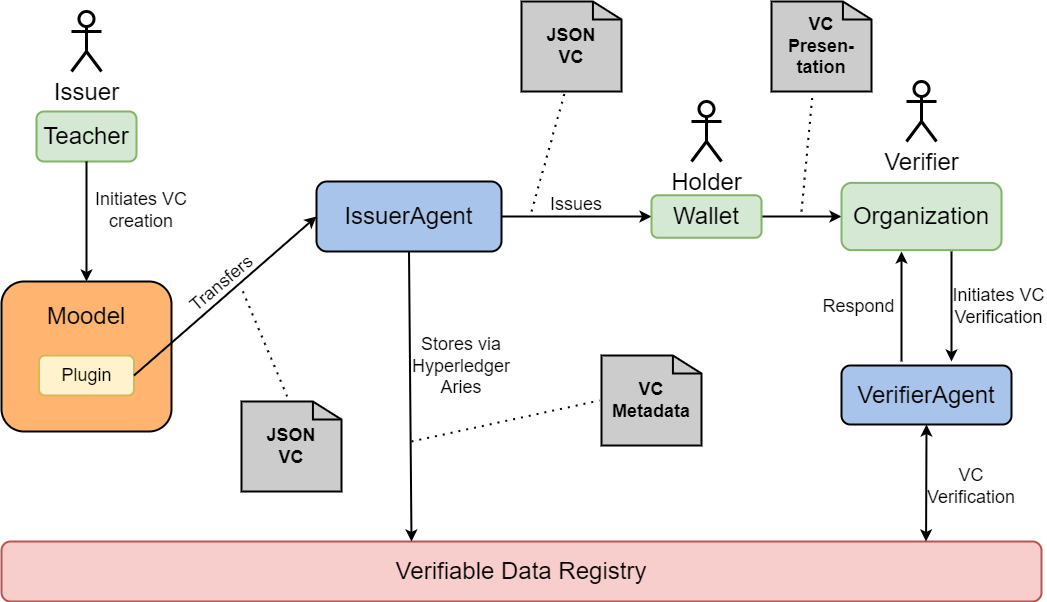

The diagram above was exported from draw.io. Its source (the exported page's mxGraphModel, read from the mxfile embedded in the PNG):
<mxGraphModel dx="1434" dy="788" grid="1" gridSize="10" guides="1" tooltips="1" connect="1" arrows="1" fold="1" page="1" pageScale="1" pageWidth="1169" pageHeight="827" math="0" shadow="0">
  <root>
    <mxCell id="0" />
    <mxCell id="1" parent="0" />
    <mxCell id="FLR42j-FrsLAVWcKelxg-1" value="" style="rounded=1;whiteSpace=wrap;html=1;fillColor=#FFB570;strokeColor=#000000;strokeWidth=2;" parent="1" vertex="1">
      <mxGeometry x="80" y="300" width="170" height="150" as="geometry" />
    </mxCell>
    <mxCell id="FLR42j-FrsLAVWcKelxg-2" value="&lt;font style=&quot;font-size: 24px;&quot;&gt;Moodel&lt;/font&gt;" style="text;html=1;strokeColor=none;fillColor=none;align=center;verticalAlign=middle;whiteSpace=wrap;rounded=0;" parent="1" vertex="1">
      <mxGeometry x="135" y="320" width="60" height="30" as="geometry" />
    </mxCell>
    <mxCell id="FLR42j-FrsLAVWcKelxg-5" value="&lt;font style=&quot;font-size: 18px;&quot;&gt;Plugin&lt;/font&gt;" style="rounded=1;whiteSpace=wrap;html=1;strokeWidth=2;fillColor=#fff2cc;strokeColor=#d6b656;" parent="1" vertex="1">
      <mxGeometry x="117.5" y="374" width="95" height="40" as="geometry" />
    </mxCell>
    <mxCell id="FLR42j-FrsLAVWcKelxg-6" value="&lt;font style=&quot;font-size: 24px;&quot;&gt;IssuerAgent&lt;/font&gt;" style="rounded=1;whiteSpace=wrap;html=1;fillColor=#A9C4EB;strokeColor=#000000;strokeWidth=2;" parent="1" vertex="1">
      <mxGeometry x="395" y="200" width="185" height="70" as="geometry" />
    </mxCell>
    <mxCell id="FLR42j-FrsLAVWcKelxg-9" value="" style="endArrow=classic;html=1;rounded=0;exitX=1;exitY=0.5;exitDx=0;exitDy=0;entryX=0;entryY=0.5;entryDx=0;entryDy=0;strokeWidth=2;" parent="1" source="FLR42j-FrsLAVWcKelxg-5" target="FLR42j-FrsLAVWcKelxg-6" edge="1">
      <mxGeometry width="50" height="50" relative="1" as="geometry">
        <mxPoint x="225" y="400" as="sourcePoint" />
        <mxPoint x="525" y="205" as="targetPoint" />
      </mxGeometry>
    </mxCell>
    <mxCell id="FLR42j-FrsLAVWcKelxg-15" value="" style="html=1;verticalLabelPosition=bottom;align=center;labelBackgroundColor=#ffffff;verticalAlign=top;strokeWidth=2;strokeColor=#000000;shadow=0;dashed=0;shape=mxgraph.ios7.icons.document;fillColor=#CCCCCC;" parent="1" vertex="1">
      <mxGeometry x="320" y="420" width="100" height="90" as="geometry" />
    </mxCell>
    <mxCell id="FLR42j-FrsLAVWcKelxg-16" value="&lt;b&gt;&lt;font style=&quot;font-size: 18px;&quot;&gt;JSON VC&lt;/font&gt;&lt;/b&gt;" style="text;html=1;strokeColor=none;fillColor=none;align=center;verticalAlign=middle;whiteSpace=wrap;rounded=0;" parent="1" vertex="1">
      <mxGeometry x="340" y="450" width="60" height="30" as="geometry" />
    </mxCell>
    <mxCell id="FLR42j-FrsLAVWcKelxg-17" value="" style="endArrow=none;dashed=1;html=1;dashPattern=1 3;strokeWidth=2;rounded=0;exitX=0.457;exitY=-0.057;exitDx=0;exitDy=0;exitPerimeter=0;entryX=0.565;entryY=1.243;entryDx=0;entryDy=0;entryPerimeter=0;" parent="1" source="FLR42j-FrsLAVWcKelxg-15" edge="1">
      <mxGeometry width="50" height="50" relative="1" as="geometry">
        <mxPoint x="375.31" y="424" as="sourcePoint" />
        <mxPoint x="319.9996454262062" y="306.7647963597667" as="targetPoint" />
      </mxGeometry>
    </mxCell>
    <mxCell id="FLR42j-FrsLAVWcKelxg-23" value="&lt;font style=&quot;font-size: 18px;&quot;&gt;Transfers&lt;br&gt;&lt;/font&gt;" style="text;html=1;strokeColor=none;fillColor=none;align=center;verticalAlign=middle;whiteSpace=wrap;rounded=0;rotation=-40;" parent="1" vertex="1">
      <mxGeometry x="240" y="289" width="120" height="25" as="geometry" />
    </mxCell>
    <mxCell id="csfzGqKFnjeh-MCSGnIr-1" value="&lt;font style=&quot;font-size: 24px;&quot;&gt;Verifiable Data Registry&lt;/font&gt;" style="rounded=1;whiteSpace=wrap;html=1;fillColor=#f8cecc;strokeColor=#b85450;strokeWidth=2;" vertex="1" parent="1">
      <mxGeometry x="80" y="560" width="1040" height="60" as="geometry" />
    </mxCell>
    <mxCell id="csfzGqKFnjeh-MCSGnIr-2" value="&lt;font style=&quot;font-size: 24px;&quot;&gt;Holder&lt;/font&gt;" style="shape=umlActor;verticalLabelPosition=bottom;verticalAlign=top;html=1;outlineConnect=0;strokeWidth=3;" vertex="1" parent="1">
      <mxGeometry x="770" y="120" width="30" height="60" as="geometry" />
    </mxCell>
    <mxCell id="csfzGqKFnjeh-MCSGnIr-3" value="" style="endArrow=classic;html=1;rounded=0;exitX=0.5;exitY=1;exitDx=0;exitDy=0;strokeWidth=2;" edge="1" parent="1" source="FLR42j-FrsLAVWcKelxg-6">
      <mxGeometry width="50" height="50" relative="1" as="geometry">
        <mxPoint x="560" y="330" as="sourcePoint" />
        <mxPoint x="490" y="560" as="targetPoint" />
      </mxGeometry>
    </mxCell>
    <mxCell id="csfzGqKFnjeh-MCSGnIr-4" value="&lt;font style=&quot;font-size: 18px;&quot;&gt;Stores via Hyperledger Aries&lt;/font&gt;" style="text;html=1;strokeColor=none;fillColor=none;align=center;verticalAlign=middle;whiteSpace=wrap;rounded=0;rotation=0;" vertex="1" parent="1">
      <mxGeometry x="480" y="370" width="120" height="30" as="geometry" />
    </mxCell>
    <mxCell id="csfzGqKFnjeh-MCSGnIr-7" value="" style="html=1;verticalLabelPosition=bottom;align=center;labelBackgroundColor=#ffffff;verticalAlign=top;strokeWidth=2;strokeColor=#000000;shadow=0;dashed=0;shape=mxgraph.ios7.icons.document;fillColor=#CCCCCC;" vertex="1" parent="1">
      <mxGeometry x="680" y="374" width="100" height="90" as="geometry" />
    </mxCell>
    <mxCell id="csfzGqKFnjeh-MCSGnIr-8" value="&lt;b&gt;&lt;font style=&quot;font-size: 18px;&quot;&gt;VC&lt;br&gt;Metadata&lt;br&gt;&lt;/font&gt;&lt;/b&gt;" style="text;html=1;strokeColor=none;fillColor=none;align=center;verticalAlign=middle;whiteSpace=wrap;rounded=0;" vertex="1" parent="1">
      <mxGeometry x="700" y="404" width="60" height="30" as="geometry" />
    </mxCell>
    <mxCell id="csfzGqKFnjeh-MCSGnIr-9" value="" style="endArrow=none;dashed=1;html=1;dashPattern=1 3;strokeWidth=2;rounded=0;entryX=-0.02;entryY=0.5;entryDx=0;entryDy=0;entryPerimeter=0;" edge="1" parent="1" target="csfzGqKFnjeh-MCSGnIr-7">
      <mxGeometry width="50" height="50" relative="1" as="geometry">
        <mxPoint x="490" y="460" as="sourcePoint" />
        <mxPoint x="610" y="360" as="targetPoint" />
      </mxGeometry>
    </mxCell>
    <mxCell id="csfzGqKFnjeh-MCSGnIr-10" value="" style="endArrow=classic;html=1;rounded=0;strokeWidth=2;entryX=0;entryY=0.5;entryDx=0;entryDy=0;" edge="1" parent="1" source="FLR42j-FrsLAVWcKelxg-6" target="csfzGqKFnjeh-MCSGnIr-28">
      <mxGeometry width="50" height="50" relative="1" as="geometry">
        <mxPoint x="588" y="241" as="sourcePoint" />
        <mxPoint x="760" y="243" as="targetPoint" />
      </mxGeometry>
    </mxCell>
    <mxCell id="csfzGqKFnjeh-MCSGnIr-12" value="&lt;font style=&quot;font-size: 24px;&quot;&gt;VerifierAgent&lt;/font&gt;" style="rounded=1;whiteSpace=wrap;html=1;fillColor=#A9C4EB;strokeColor=#000000;strokeWidth=2;" vertex="1" parent="1">
      <mxGeometry x="920" y="384" width="170" height="59" as="geometry" />
    </mxCell>
    <mxCell id="csfzGqKFnjeh-MCSGnIr-13" value="" style="endArrow=classic;html=1;rounded=0;strokeWidth=2;entryX=0;entryY=0.5;entryDx=0;entryDy=0;exitX=1;exitY=0.5;exitDx=0;exitDy=0;" edge="1" parent="1" source="csfzGqKFnjeh-MCSGnIr-28" target="csfzGqKFnjeh-MCSGnIr-38">
      <mxGeometry width="50" height="50" relative="1" as="geometry">
        <mxPoint x="810" y="240" as="sourcePoint" />
        <mxPoint x="990" y="194.5" as="targetPoint" />
      </mxGeometry>
    </mxCell>
    <mxCell id="csfzGqKFnjeh-MCSGnIr-15" value="" style="html=1;verticalLabelPosition=bottom;align=center;labelBackgroundColor=#ffffff;verticalAlign=top;strokeWidth=2;strokeColor=#000000;shadow=0;dashed=0;shape=mxgraph.ios7.icons.document;fillColor=#CCCCCC;" vertex="1" parent="1">
      <mxGeometry x="600" y="20" width="100" height="90" as="geometry" />
    </mxCell>
    <mxCell id="csfzGqKFnjeh-MCSGnIr-16" value="&lt;b&gt;&lt;font style=&quot;font-size: 18px;&quot;&gt;JSON VC&lt;/font&gt;&lt;/b&gt;" style="text;html=1;strokeColor=none;fillColor=none;align=center;verticalAlign=middle;whiteSpace=wrap;rounded=0;" vertex="1" parent="1">
      <mxGeometry x="620" y="50" width="60" height="30" as="geometry" />
    </mxCell>
    <mxCell id="csfzGqKFnjeh-MCSGnIr-17" value="" style="endArrow=none;dashed=1;html=1;dashPattern=1 3;strokeWidth=2;rounded=0;entryX=0.43;entryY=1.022;entryDx=0;entryDy=0;entryPerimeter=0;" edge="1" parent="1" target="csfzGqKFnjeh-MCSGnIr-15">
      <mxGeometry width="50" height="50" relative="1" as="geometry">
        <mxPoint x="610" y="230" as="sourcePoint" />
        <mxPoint x="659.9996454262061" y="140.00479635976671" as="targetPoint" />
      </mxGeometry>
    </mxCell>
    <mxCell id="csfzGqKFnjeh-MCSGnIr-18" value="&lt;font style=&quot;font-size: 18px;&quot;&gt;Issues&lt;/font&gt;" style="text;html=1;strokeColor=none;fillColor=none;align=center;verticalAlign=middle;whiteSpace=wrap;rounded=0;" vertex="1" parent="1">
      <mxGeometry x="620" y="207.5" width="70" height="30" as="geometry" />
    </mxCell>
    <mxCell id="csfzGqKFnjeh-MCSGnIr-20" value="" style="html=1;verticalLabelPosition=bottom;align=center;labelBackgroundColor=#ffffff;verticalAlign=top;strokeWidth=2;strokeColor=#000000;shadow=0;dashed=0;shape=mxgraph.ios7.icons.document;fillColor=#CCCCCC;" vertex="1" parent="1">
      <mxGeometry x="850" y="20" width="100" height="90" as="geometry" />
    </mxCell>
    <mxCell id="csfzGqKFnjeh-MCSGnIr-21" value="&lt;b&gt;&lt;font style=&quot;font-size: 18px;&quot;&gt;VC&lt;br&gt;Presen-tation&lt;br&gt;&lt;/font&gt;&lt;/b&gt;" style="text;html=1;strokeColor=none;fillColor=none;align=center;verticalAlign=middle;whiteSpace=wrap;rounded=0;" vertex="1" parent="1">
      <mxGeometry x="870" y="50" width="60" height="30" as="geometry" />
    </mxCell>
    <mxCell id="csfzGqKFnjeh-MCSGnIr-22" value="" style="endArrow=none;dashed=1;html=1;dashPattern=1 3;strokeWidth=2;rounded=0;entryX=0.41;entryY=1.033;entryDx=0;entryDy=0;entryPerimeter=0;" edge="1" parent="1" target="csfzGqKFnjeh-MCSGnIr-20">
      <mxGeometry width="50" height="50" relative="1" as="geometry">
        <mxPoint x="880" y="230" as="sourcePoint" />
        <mxPoint x="939.9996454262061" y="92.50479635976671" as="targetPoint" />
      </mxGeometry>
    </mxCell>
    <mxCell id="csfzGqKFnjeh-MCSGnIr-24" value="&lt;font style=&quot;font-size: 18px;&quot;&gt;VC Verification&lt;br&gt;&lt;/font&gt;" style="text;html=1;strokeColor=none;fillColor=none;align=center;verticalAlign=middle;whiteSpace=wrap;rounded=0;" vertex="1" parent="1">
      <mxGeometry x="1020" y="490" width="60" height="30" as="geometry" />
    </mxCell>
    <mxCell id="csfzGqKFnjeh-MCSGnIr-25" value="" style="endArrow=classic;startArrow=classic;html=1;rounded=0;entryX=0.5;entryY=1;entryDx=0;entryDy=0;strokeWidth=2;exitX=0.889;exitY=0;exitDx=0;exitDy=0;exitPerimeter=0;" edge="1" parent="1" source="csfzGqKFnjeh-MCSGnIr-1" target="csfzGqKFnjeh-MCSGnIr-12">
      <mxGeometry width="50" height="50" relative="1" as="geometry">
        <mxPoint x="1000" y="550" as="sourcePoint" />
        <mxPoint x="740" y="350" as="targetPoint" />
      </mxGeometry>
    </mxCell>
    <mxCell id="csfzGqKFnjeh-MCSGnIr-28" value="&lt;font style=&quot;font-size: 24px;&quot;&gt;Wallet&lt;/font&gt;" style="rounded=1;whiteSpace=wrap;html=1;fillColor=#d5e8d4;strokeColor=#82b366;strokeWidth=2;" vertex="1" parent="1">
      <mxGeometry x="730" y="213.75" width="110" height="42.5" as="geometry" />
    </mxCell>
    <mxCell id="csfzGqKFnjeh-MCSGnIr-30" value="&lt;font style=&quot;font-size: 24px;&quot;&gt;Issuer&lt;/font&gt;" style="shape=umlActor;verticalLabelPosition=bottom;verticalAlign=top;html=1;outlineConnect=0;strokeWidth=3;" vertex="1" parent="1">
      <mxGeometry x="150" y="30" width="30" height="60" as="geometry" />
    </mxCell>
    <mxCell id="csfzGqKFnjeh-MCSGnIr-33" value="&lt;font style=&quot;font-size: 24px;&quot;&gt;Teacher&lt;/font&gt;" style="rounded=1;whiteSpace=wrap;html=1;strokeWidth=2;fillColor=#d5e8d4;strokeColor=#82b366;" vertex="1" parent="1">
      <mxGeometry x="115" y="130" width="100" height="50" as="geometry" />
    </mxCell>
    <mxCell id="csfzGqKFnjeh-MCSGnIr-35" value="" style="endArrow=classic;html=1;rounded=0;exitX=0.5;exitY=1;exitDx=0;exitDy=0;entryX=0.5;entryY=0;entryDx=0;entryDy=0;strokeWidth=2;" edge="1" parent="1" source="csfzGqKFnjeh-MCSGnIr-33" target="FLR42j-FrsLAVWcKelxg-1">
      <mxGeometry width="50" height="50" relative="1" as="geometry">
        <mxPoint x="250" y="180" as="sourcePoint" />
        <mxPoint x="300" y="130" as="targetPoint" />
      </mxGeometry>
    </mxCell>
    <mxCell id="csfzGqKFnjeh-MCSGnIr-37" value="&lt;font style=&quot;font-size: 18px;&quot;&gt;Initiates VC creation&lt;/font&gt;" style="text;html=1;strokeColor=none;fillColor=none;align=center;verticalAlign=middle;whiteSpace=wrap;rounded=0;" vertex="1" parent="1">
      <mxGeometry x="170" y="213.75" width="100" height="30" as="geometry" />
    </mxCell>
    <mxCell id="csfzGqKFnjeh-MCSGnIr-38" value="&lt;font style=&quot;font-size: 24px;&quot;&gt;Organization&lt;/font&gt;" style="rounded=1;whiteSpace=wrap;html=1;strokeWidth=2;fillColor=#d5e8d4;strokeColor=#82b366;" vertex="1" parent="1">
      <mxGeometry x="920" y="201.38" width="160" height="67.25" as="geometry" />
    </mxCell>
    <mxCell id="csfzGqKFnjeh-MCSGnIr-40" value="&lt;font style=&quot;font-size: 24px;&quot;&gt;Verifier&lt;/font&gt;" style="shape=umlActor;verticalLabelPosition=bottom;verticalAlign=top;html=1;outlineConnect=0;strokeWidth=3;" vertex="1" parent="1">
      <mxGeometry x="985" y="100" width="30" height="60" as="geometry" />
    </mxCell>
    <mxCell id="csfzGqKFnjeh-MCSGnIr-43" value="&lt;font style=&quot;font-size: 18px;&quot;&gt;Initiates VC Verification&lt;br&gt;&lt;/font&gt;" style="text;html=1;strokeColor=none;fillColor=none;align=center;verticalAlign=middle;whiteSpace=wrap;rounded=0;" vertex="1" parent="1">
      <mxGeometry x="1030" y="310" width="95" height="30" as="geometry" />
    </mxCell>
    <mxCell id="csfzGqKFnjeh-MCSGnIr-44" value="" style="endArrow=classic;html=1;rounded=0;strokeWidth=2;" edge="1" parent="1">
      <mxGeometry width="50" height="50" relative="1" as="geometry">
        <mxPoint x="1030" y="270" as="sourcePoint" />
        <mxPoint x="1030" y="380" as="targetPoint" />
      </mxGeometry>
    </mxCell>
    <mxCell id="csfzGqKFnjeh-MCSGnIr-47" value="" style="endArrow=classic;html=1;rounded=0;strokeWidth=2;" edge="1" parent="1">
      <mxGeometry width="50" height="50" relative="1" as="geometry">
        <mxPoint x="980" y="380" as="sourcePoint" />
        <mxPoint x="980" y="270" as="targetPoint" />
      </mxGeometry>
    </mxCell>
    <mxCell id="csfzGqKFnjeh-MCSGnIr-48" value="&lt;font style=&quot;font-size: 18px;&quot;&gt;Respond&lt;br&gt;&lt;/font&gt;" style="text;html=1;strokeColor=none;fillColor=none;align=center;verticalAlign=middle;whiteSpace=wrap;rounded=0;" vertex="1" parent="1">
      <mxGeometry x="890" y="310" width="95" height="30" as="geometry" />
    </mxCell>
  </root>
</mxGraphModel>